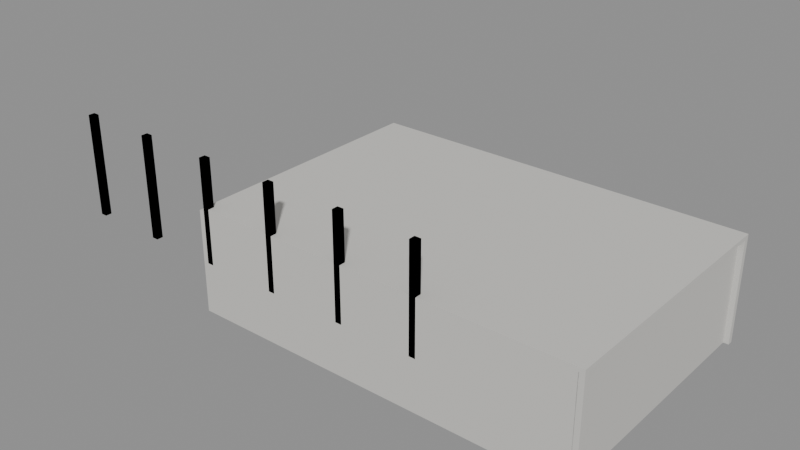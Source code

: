 # Source: gen_nave_industrial.blend  (saved by Blender 5.2.45; exported with 4.5.12 LTS)
import bpy
from mathutils import Matrix  # noqa: F401  (used for matrix-valued properties, if any)

bpy.ops.wm.read_factory_settings(use_empty=True)
scene = bpy.context.scene
scene.name = 'Scene'

# ---- materials (node trees are filled in below, after node groups)
mat_hormigon = bpy.data.materials.new('Hormigon')
mat_acero_inox = bpy.data.materials.new('Acero_Inox')

# ---- material node trees
mat_hormigon.use_nodes = True; mat_hormigon.node_tree.nodes.clear()
_N = mat_hormigon.node_tree.nodes; _L = mat_hormigon.node_tree.links
n0 = _N.new('ShaderNodeBsdfPrincipled'); n0.name = 'Principled BSDF'; n0.location = (-200, 100)
n0.inputs[0].default_value = (0.62, 0.61, 0.58, 1.0)
n0.inputs[2].default_value = 0.85
n0.inputs[3].default_value = 1.45
n0.inputs[10].default_value = 0.005
n1 = _N.new('ShaderNodeOutputMaterial'); n1.name = 'Material Output'; n1.location = (200, 100)
_L.new(n0.outputs[0], n1.inputs[0])
n1.is_active_output = True
mat_acero_inox.use_nodes = True; mat_acero_inox.node_tree.nodes.clear()
_N = mat_acero_inox.node_tree.nodes; _L = mat_acero_inox.node_tree.links
n0 = _N.new('ShaderNodeBsdfPrincipled'); n0.name = 'Principled BSDF'; n0.location = (-200, 100)
n0.inputs[0].default_value = (0.62, 0.64, 0.66, 1.0)
n0.inputs[1].default_value = 1.0
n0.inputs[2].default_value = 0.3
n0.inputs[3].default_value = 1.45
n0.inputs[10].default_value = 0.005
n1 = _N.new('ShaderNodeOutputMaterial'); n1.name = 'Material Output'; n1.location = (200, 100)
_L.new(n0.outputs[0], n1.inputs[0])
n1.is_active_output = True

# ---- meshes
me_muro_frente_cuerpo_mesh = bpy.data.meshes.new('Muro_Frente_Cuerpo_mesh')
me_muro_frente_cuerpo_mesh.from_pydata([(0.0, 0.0, 0.0), (30.0, 0.0, 0.0), (30.0, 0.4, 0.0), (0.0, 0.4, 0.0), (0.0, 0.0, 8.0), (30.0, 0.0, 8.0), (30.0, 0.4, 8.0), (0.0, 0.4, 8.0)], [], [(0, 1, 2, 3), (4, 5, 6, 7), (0, 1, 5, 4), (1, 2, 6, 5), (2, 3, 7, 6), (3, 0, 4, 7)])
me_muro_frente_cuerpo_mesh.materials.append(mat_hormigon)
me_muro_frente_cuerpo_mesh.update()
me_muro_fondo_cuerpo_mesh = bpy.data.meshes.new('Muro_Fondo_Cuerpo_mesh')
me_muro_fondo_cuerpo_mesh.from_pydata([(0.0, 0.0, 0.0), (30.0, 0.0, 0.0), (30.0, 0.4, 0.0), (0.0, 0.4, 0.0), (0.0, 0.0, 8.0), (30.0, 0.0, 8.0), (30.0, 0.4, 8.0), (0.0, 0.4, 8.0)], [], [(0, 1, 2, 3), (4, 5, 6, 7), (0, 1, 5, 4), (1, 2, 6, 5), (2, 3, 7, 6), (3, 0, 4, 7)])
me_muro_fondo_cuerpo_mesh.materials.append(mat_hormigon)
me_muro_fondo_cuerpo_mesh.update()
me_muro_izq_cuerpo_mesh = bpy.data.meshes.new('Muro_Izq_Cuerpo_mesh')
me_muro_izq_cuerpo_mesh.from_pydata([(0.0, 0.0, 0.0), (20.0, 0.0, 0.0), (20.0, 0.4, 0.0), (0.0, 0.4, 0.0), (0.0, 0.0, 8.0), (20.0, 0.0, 8.0), (20.0, 0.4, 8.0), (0.0, 0.4, 8.0)], [], [(0, 1, 2, 3), (4, 5, 6, 7), (0, 1, 5, 4), (1, 2, 6, 5), (2, 3, 7, 6), (3, 0, 4, 7)])
me_muro_izq_cuerpo_mesh.materials.append(mat_hormigon)
me_muro_izq_cuerpo_mesh.update()
me_muro_der_cuerpo_mesh = bpy.data.meshes.new('Muro_Der_Cuerpo_mesh')
me_muro_der_cuerpo_mesh.from_pydata([(0.0, 0.0, 0.0), (20.0, 0.0, 0.0), (20.0, 0.4, 0.0), (0.0, 0.4, 0.0), (0.0, 0.0, 8.0), (20.0, 0.0, 8.0), (20.0, 0.4, 8.0), (0.0, 0.4, 8.0)], [], [(0, 1, 2, 3), (4, 5, 6, 7), (0, 1, 5, 4), (1, 2, 6, 5), (2, 3, 7, 6), (3, 0, 4, 7)])
me_muro_der_cuerpo_mesh.materials.append(mat_hormigon)
me_muro_der_cuerpo_mesh.update()
me_columna_0_0_cuerpo_mesh = bpy.data.meshes.new('Columna_0_0_Cuerpo_mesh')
me_columna_0_0_cuerpo_mesh.from_pydata([(0.0, 0.0, 0.0), (0.5, 0.0, 0.0), (0.5, 0.5, 0.0), (0.0, 0.5, 0.0), (0.0, 0.0, 8.0), (0.5, 0.0, 8.0), (0.5, 0.5, 8.0), (0.0, 0.5, 8.0)], [], [(0, 1, 2, 3), (4, 5, 6, 7), (0, 1, 5, 4), (1, 2, 6, 5), (2, 3, 7, 6), (3, 0, 4, 7)])
me_columna_0_0_cuerpo_mesh.materials.append(mat_acero_inox)
me_columna_0_0_cuerpo_mesh.update()
me_columna_0_1_cuerpo_mesh = bpy.data.meshes.new('Columna_0_1_Cuerpo_mesh')
me_columna_0_1_cuerpo_mesh.from_pydata([(0.0, 0.0, 0.0), (0.5, 0.0, 0.0), (0.5, 0.5, 0.0), (0.0, 0.5, 0.0), (0.0, 0.0, 8.0), (0.5, 0.0, 8.0), (0.5, 0.5, 8.0), (0.0, 0.5, 8.0)], [], [(0, 1, 2, 3), (4, 5, 6, 7), (0, 1, 5, 4), (1, 2, 6, 5), (2, 3, 7, 6), (3, 0, 4, 7)])
me_columna_0_1_cuerpo_mesh.materials.append(mat_acero_inox)
me_columna_0_1_cuerpo_mesh.update()
me_columna_0_2_cuerpo_mesh = bpy.data.meshes.new('Columna_0_2_Cuerpo_mesh')
me_columna_0_2_cuerpo_mesh.from_pydata([(0.0, 0.0, 0.0), (0.5, 0.0, 0.0), (0.5, 0.5, 0.0), (0.0, 0.5, 0.0), (0.0, 0.0, 8.0), (0.5, 0.0, 8.0), (0.5, 0.5, 8.0), (0.0, 0.5, 8.0)], [], [(0, 1, 2, 3), (4, 5, 6, 7), (0, 1, 5, 4), (1, 2, 6, 5), (2, 3, 7, 6), (3, 0, 4, 7)])
me_columna_0_2_cuerpo_mesh.materials.append(mat_acero_inox)
me_columna_0_2_cuerpo_mesh.update()
me_columna_0_3_cuerpo_mesh = bpy.data.meshes.new('Columna_0_3_Cuerpo_mesh')
me_columna_0_3_cuerpo_mesh.from_pydata([(0.0, 0.0, 0.0), (0.5, 0.0, 0.0), (0.5, 0.5, 0.0), (0.0, 0.5, 0.0), (0.0, 0.0, 8.0), (0.5, 0.0, 8.0), (0.5, 0.5, 8.0), (0.0, 0.5, 8.0)], [], [(0, 1, 2, 3), (4, 5, 6, 7), (0, 1, 5, 4), (1, 2, 6, 5), (2, 3, 7, 6), (3, 0, 4, 7)])
me_columna_0_3_cuerpo_mesh.materials.append(mat_acero_inox)
me_columna_0_3_cuerpo_mesh.update()
me_columna_1_0_cuerpo_mesh = bpy.data.meshes.new('Columna_1_0_Cuerpo_mesh')
me_columna_1_0_cuerpo_mesh.from_pydata([(0.0, 0.0, 0.0), (0.5, 0.0, 0.0), (0.5, 0.5, 0.0), (0.0, 0.5, 0.0), (0.0, 0.0, 8.0), (0.5, 0.0, 8.0), (0.5, 0.5, 8.0), (0.0, 0.5, 8.0)], [], [(0, 1, 2, 3), (4, 5, 6, 7), (0, 1, 5, 4), (1, 2, 6, 5), (2, 3, 7, 6), (3, 0, 4, 7)])
me_columna_1_0_cuerpo_mesh.materials.append(mat_acero_inox)
me_columna_1_0_cuerpo_mesh.update()
me_columna_1_1_cuerpo_mesh = bpy.data.meshes.new('Columna_1_1_Cuerpo_mesh')
me_columna_1_1_cuerpo_mesh.from_pydata([(0.0, 0.0, 0.0), (0.5, 0.0, 0.0), (0.5, 0.5, 0.0), (0.0, 0.5, 0.0), (0.0, 0.0, 8.0), (0.5, 0.0, 8.0), (0.5, 0.5, 8.0), (0.0, 0.5, 8.0)], [], [(0, 1, 2, 3), (4, 5, 6, 7), (0, 1, 5, 4), (1, 2, 6, 5), (2, 3, 7, 6), (3, 0, 4, 7)])
me_columna_1_1_cuerpo_mesh.materials.append(mat_acero_inox)
me_columna_1_1_cuerpo_mesh.update()
me_columna_1_2_cuerpo_mesh = bpy.data.meshes.new('Columna_1_2_Cuerpo_mesh')
me_columna_1_2_cuerpo_mesh.from_pydata([(0.0, 0.0, 0.0), (0.5, 0.0, 0.0), (0.5, 0.5, 0.0), (0.0, 0.5, 0.0), (0.0, 0.0, 8.0), (0.5, 0.0, 8.0), (0.5, 0.5, 8.0), (0.0, 0.5, 8.0)], [], [(0, 1, 2, 3), (4, 5, 6, 7), (0, 1, 5, 4), (1, 2, 6, 5), (2, 3, 7, 6), (3, 0, 4, 7)])
me_columna_1_2_cuerpo_mesh.materials.append(mat_acero_inox)
me_columna_1_2_cuerpo_mesh.update()
me_columna_1_3_cuerpo_mesh = bpy.data.meshes.new('Columna_1_3_Cuerpo_mesh')
me_columna_1_3_cuerpo_mesh.from_pydata([(0.0, 0.0, 0.0), (0.5, 0.0, 0.0), (0.5, 0.5, 0.0), (0.0, 0.5, 0.0), (0.0, 0.0, 8.0), (0.5, 0.0, 8.0), (0.5, 0.5, 8.0), (0.0, 0.5, 8.0)], [], [(0, 1, 2, 3), (4, 5, 6, 7), (0, 1, 5, 4), (1, 2, 6, 5), (2, 3, 7, 6), (3, 0, 4, 7)])
me_columna_1_3_cuerpo_mesh.materials.append(mat_acero_inox)
me_columna_1_3_cuerpo_mesh.update()
me_columna_2_0_cuerpo_mesh = bpy.data.meshes.new('Columna_2_0_Cuerpo_mesh')
me_columna_2_0_cuerpo_mesh.from_pydata([(0.0, 0.0, 0.0), (0.5, 0.0, 0.0), (0.5, 0.5, 0.0), (0.0, 0.5, 0.0), (0.0, 0.0, 8.0), (0.5, 0.0, 8.0), (0.5, 0.5, 8.0), (0.0, 0.5, 8.0)], [], [(0, 1, 2, 3), (4, 5, 6, 7), (0, 1, 5, 4), (1, 2, 6, 5), (2, 3, 7, 6), (3, 0, 4, 7)])
me_columna_2_0_cuerpo_mesh.materials.append(mat_acero_inox)
me_columna_2_0_cuerpo_mesh.update()
me_columna_2_1_cuerpo_mesh = bpy.data.meshes.new('Columna_2_1_Cuerpo_mesh')
me_columna_2_1_cuerpo_mesh.from_pydata([(0.0, 0.0, 0.0), (0.5, 0.0, 0.0), (0.5, 0.5, 0.0), (0.0, 0.5, 0.0), (0.0, 0.0, 8.0), (0.5, 0.0, 8.0), (0.5, 0.5, 8.0), (0.0, 0.5, 8.0)], [], [(0, 1, 2, 3), (4, 5, 6, 7), (0, 1, 5, 4), (1, 2, 6, 5), (2, 3, 7, 6), (3, 0, 4, 7)])
me_columna_2_1_cuerpo_mesh.materials.append(mat_acero_inox)
me_columna_2_1_cuerpo_mesh.update()
me_columna_2_2_cuerpo_mesh = bpy.data.meshes.new('Columna_2_2_Cuerpo_mesh')
me_columna_2_2_cuerpo_mesh.from_pydata([(0.0, 0.0, 0.0), (0.5, 0.0, 0.0), (0.5, 0.5, 0.0), (0.0, 0.5, 0.0), (0.0, 0.0, 8.0), (0.5, 0.0, 8.0), (0.5, 0.5, 8.0), (0.0, 0.5, 8.0)], [], [(0, 1, 2, 3), (4, 5, 6, 7), (0, 1, 5, 4), (1, 2, 6, 5), (2, 3, 7, 6), (3, 0, 4, 7)])
me_columna_2_2_cuerpo_mesh.materials.append(mat_acero_inox)
me_columna_2_2_cuerpo_mesh.update()
me_columna_2_3_cuerpo_mesh = bpy.data.meshes.new('Columna_2_3_Cuerpo_mesh')
me_columna_2_3_cuerpo_mesh.from_pydata([(0.0, 0.0, 0.0), (0.5, 0.0, 0.0), (0.5, 0.5, 0.0), (0.0, 0.5, 0.0), (0.0, 0.0, 8.0), (0.5, 0.0, 8.0), (0.5, 0.5, 8.0), (0.0, 0.5, 8.0)], [], [(0, 1, 2, 3), (4, 5, 6, 7), (0, 1, 5, 4), (1, 2, 6, 5), (2, 3, 7, 6), (3, 0, 4, 7)])
me_columna_2_3_cuerpo_mesh.materials.append(mat_acero_inox)
me_columna_2_3_cuerpo_mesh.update()
me_columna_3_0_cuerpo_mesh = bpy.data.meshes.new('Columna_3_0_Cuerpo_mesh')
me_columna_3_0_cuerpo_mesh.from_pydata([(0.0, 0.0, 0.0), (0.5, 0.0, 0.0), (0.5, 0.5, 0.0), (0.0, 0.5, 0.0), (0.0, 0.0, 8.0), (0.5, 0.0, 8.0), (0.5, 0.5, 8.0), (0.0, 0.5, 8.0)], [], [(0, 1, 2, 3), (4, 5, 6, 7), (0, 1, 5, 4), (1, 2, 6, 5), (2, 3, 7, 6), (3, 0, 4, 7)])
me_columna_3_0_cuerpo_mesh.materials.append(mat_acero_inox)
me_columna_3_0_cuerpo_mesh.update()
me_columna_3_1_cuerpo_mesh = bpy.data.meshes.new('Columna_3_1_Cuerpo_mesh')
me_columna_3_1_cuerpo_mesh.from_pydata([(0.0, 0.0, 0.0), (0.5, 0.0, 0.0), (0.5, 0.5, 0.0), (0.0, 0.5, 0.0), (0.0, 0.0, 8.0), (0.5, 0.0, 8.0), (0.5, 0.5, 8.0), (0.0, 0.5, 8.0)], [], [(0, 1, 2, 3), (4, 5, 6, 7), (0, 1, 5, 4), (1, 2, 6, 5), (2, 3, 7, 6), (3, 0, 4, 7)])
me_columna_3_1_cuerpo_mesh.materials.append(mat_acero_inox)
me_columna_3_1_cuerpo_mesh.update()
me_columna_3_2_cuerpo_mesh = bpy.data.meshes.new('Columna_3_2_Cuerpo_mesh')
me_columna_3_2_cuerpo_mesh.from_pydata([(0.0, 0.0, 0.0), (0.5, 0.0, 0.0), (0.5, 0.5, 0.0), (0.0, 0.5, 0.0), (0.0, 0.0, 8.0), (0.5, 0.0, 8.0), (0.5, 0.5, 8.0), (0.0, 0.5, 8.0)], [], [(0, 1, 2, 3), (4, 5, 6, 7), (0, 1, 5, 4), (1, 2, 6, 5), (2, 3, 7, 6), (3, 0, 4, 7)])
me_columna_3_2_cuerpo_mesh.materials.append(mat_acero_inox)
me_columna_3_2_cuerpo_mesh.update()
me_columna_3_3_cuerpo_mesh = bpy.data.meshes.new('Columna_3_3_Cuerpo_mesh')
me_columna_3_3_cuerpo_mesh.from_pydata([(0.0, 0.0, 0.0), (0.5, 0.0, 0.0), (0.5, 0.5, 0.0), (0.0, 0.5, 0.0), (0.0, 0.0, 8.0), (0.5, 0.0, 8.0), (0.5, 0.5, 8.0), (0.0, 0.5, 8.0)], [], [(0, 1, 2, 3), (4, 5, 6, 7), (0, 1, 5, 4), (1, 2, 6, 5), (2, 3, 7, 6), (3, 0, 4, 7)])
me_columna_3_3_cuerpo_mesh.materials.append(mat_acero_inox)
me_columna_3_3_cuerpo_mesh.update()
me_columna_4_0_cuerpo_mesh = bpy.data.meshes.new('Columna_4_0_Cuerpo_mesh')
me_columna_4_0_cuerpo_mesh.from_pydata([(0.0, 0.0, 0.0), (0.5, 0.0, 0.0), (0.5, 0.5, 0.0), (0.0, 0.5, 0.0), (0.0, 0.0, 8.0), (0.5, 0.0, 8.0), (0.5, 0.5, 8.0), (0.0, 0.5, 8.0)], [], [(0, 1, 2, 3), (4, 5, 6, 7), (0, 1, 5, 4), (1, 2, 6, 5), (2, 3, 7, 6), (3, 0, 4, 7)])
me_columna_4_0_cuerpo_mesh.materials.append(mat_acero_inox)
me_columna_4_0_cuerpo_mesh.update()
me_columna_4_1_cuerpo_mesh = bpy.data.meshes.new('Columna_4_1_Cuerpo_mesh')
me_columna_4_1_cuerpo_mesh.from_pydata([(0.0, 0.0, 0.0), (0.5, 0.0, 0.0), (0.5, 0.5, 0.0), (0.0, 0.5, 0.0), (0.0, 0.0, 8.0), (0.5, 0.0, 8.0), (0.5, 0.5, 8.0), (0.0, 0.5, 8.0)], [], [(0, 1, 2, 3), (4, 5, 6, 7), (0, 1, 5, 4), (1, 2, 6, 5), (2, 3, 7, 6), (3, 0, 4, 7)])
me_columna_4_1_cuerpo_mesh.materials.append(mat_acero_inox)
me_columna_4_1_cuerpo_mesh.update()
me_columna_4_2_cuerpo_mesh = bpy.data.meshes.new('Columna_4_2_Cuerpo_mesh')
me_columna_4_2_cuerpo_mesh.from_pydata([(0.0, 0.0, 0.0), (0.5, 0.0, 0.0), (0.5, 0.5, 0.0), (0.0, 0.5, 0.0), (0.0, 0.0, 8.0), (0.5, 0.0, 8.0), (0.5, 0.5, 8.0), (0.0, 0.5, 8.0)], [], [(0, 1, 2, 3), (4, 5, 6, 7), (0, 1, 5, 4), (1, 2, 6, 5), (2, 3, 7, 6), (3, 0, 4, 7)])
me_columna_4_2_cuerpo_mesh.materials.append(mat_acero_inox)
me_columna_4_2_cuerpo_mesh.update()
me_columna_4_3_cuerpo_mesh = bpy.data.meshes.new('Columna_4_3_Cuerpo_mesh')
me_columna_4_3_cuerpo_mesh.from_pydata([(0.0, 0.0, 0.0), (0.5, 0.0, 0.0), (0.5, 0.5, 0.0), (0.0, 0.5, 0.0), (0.0, 0.0, 8.0), (0.5, 0.0, 8.0), (0.5, 0.5, 8.0), (0.0, 0.5, 8.0)], [], [(0, 1, 2, 3), (4, 5, 6, 7), (0, 1, 5, 4), (1, 2, 6, 5), (2, 3, 7, 6), (3, 0, 4, 7)])
me_columna_4_3_cuerpo_mesh.materials.append(mat_acero_inox)
me_columna_4_3_cuerpo_mesh.update()
me_columna_5_0_cuerpo_mesh = bpy.data.meshes.new('Columna_5_0_Cuerpo_mesh')
me_columna_5_0_cuerpo_mesh.from_pydata([(0.0, 0.0, 0.0), (0.5, 0.0, 0.0), (0.5, 0.5, 0.0), (0.0, 0.5, 0.0), (0.0, 0.0, 8.0), (0.5, 0.0, 8.0), (0.5, 0.5, 8.0), (0.0, 0.5, 8.0)], [], [(0, 1, 2, 3), (4, 5, 6, 7), (0, 1, 5, 4), (1, 2, 6, 5), (2, 3, 7, 6), (3, 0, 4, 7)])
me_columna_5_0_cuerpo_mesh.materials.append(mat_acero_inox)
me_columna_5_0_cuerpo_mesh.update()
me_columna_5_1_cuerpo_mesh = bpy.data.meshes.new('Columna_5_1_Cuerpo_mesh')
me_columna_5_1_cuerpo_mesh.from_pydata([(0.0, 0.0, 0.0), (0.5, 0.0, 0.0), (0.5, 0.5, 0.0), (0.0, 0.5, 0.0), (0.0, 0.0, 8.0), (0.5, 0.0, 8.0), (0.5, 0.5, 8.0), (0.0, 0.5, 8.0)], [], [(0, 1, 2, 3), (4, 5, 6, 7), (0, 1, 5, 4), (1, 2, 6, 5), (2, 3, 7, 6), (3, 0, 4, 7)])
me_columna_5_1_cuerpo_mesh.materials.append(mat_acero_inox)
me_columna_5_1_cuerpo_mesh.update()
me_columna_5_2_cuerpo_mesh = bpy.data.meshes.new('Columna_5_2_Cuerpo_mesh')
me_columna_5_2_cuerpo_mesh.from_pydata([(0.0, 0.0, 0.0), (0.5, 0.0, 0.0), (0.5, 0.5, 0.0), (0.0, 0.5, 0.0), (0.0, 0.0, 8.0), (0.5, 0.0, 8.0), (0.5, 0.5, 8.0), (0.0, 0.5, 8.0)], [], [(0, 1, 2, 3), (4, 5, 6, 7), (0, 1, 5, 4), (1, 2, 6, 5), (2, 3, 7, 6), (3, 0, 4, 7)])
me_columna_5_2_cuerpo_mesh.materials.append(mat_acero_inox)
me_columna_5_2_cuerpo_mesh.update()
me_columna_5_3_cuerpo_mesh = bpy.data.meshes.new('Columna_5_3_Cuerpo_mesh')
me_columna_5_3_cuerpo_mesh.from_pydata([(0.0, 0.0, 0.0), (0.5, 0.0, 0.0), (0.5, 0.5, 0.0), (0.0, 0.5, 0.0), (0.0, 0.0, 8.0), (0.5, 0.0, 8.0), (0.5, 0.5, 8.0), (0.0, 0.5, 8.0)], [], [(0, 1, 2, 3), (4, 5, 6, 7), (0, 1, 5, 4), (1, 2, 6, 5), (2, 3, 7, 6), (3, 0, 4, 7)])
me_columna_5_3_cuerpo_mesh.materials.append(mat_acero_inox)
me_columna_5_3_cuerpo_mesh.update()
me_losa_cubierta_mesh = bpy.data.meshes.new('Losa_Cubierta_mesh')
me_losa_cubierta_mesh.from_pydata([(0.0, 0.0, 0.0), (30.0, 0.0, 0.0), (30.0, 20.0, 0.0), (0.0, 20.0, 0.0), (0.0, 0.0, 0.3), (30.0, 0.0, 0.3), (30.0, 20.0, 0.3), (0.0, 20.0, 0.3)], [], [(0, 3, 2, 1), (4, 5, 6, 7), (2, 3, 7, 6), (0, 1, 5, 4), (1, 2, 6, 5), (3, 0, 4, 7)])
me_losa_cubierta_mesh.materials.append(mat_hormigon)
me_losa_cubierta_mesh.update()

# ---- objects
ob_muro_frente = bpy.data.objects.new('Muro_Frente', None)
ob_muro_frente_cuerpo = bpy.data.objects.new('Muro_Frente_Cuerpo', me_muro_frente_cuerpo_mesh)
ob_muro_fondo = bpy.data.objects.new('Muro_Fondo', None)
ob_muro_fondo_cuerpo = bpy.data.objects.new('Muro_Fondo_Cuerpo', me_muro_fondo_cuerpo_mesh)
ob_muro_izq = bpy.data.objects.new('Muro_Izq', None)
ob_muro_izq_cuerpo = bpy.data.objects.new('Muro_Izq_Cuerpo', me_muro_izq_cuerpo_mesh)
ob_muro_der = bpy.data.objects.new('Muro_Der', None)
ob_muro_der_cuerpo = bpy.data.objects.new('Muro_Der_Cuerpo', me_muro_der_cuerpo_mesh)
ob_columna_0_0 = bpy.data.objects.new('Columna_0_0', None)
ob_columna_0_0_cuerpo = bpy.data.objects.new('Columna_0_0_Cuerpo', me_columna_0_0_cuerpo_mesh)
ob_columna_0_1 = bpy.data.objects.new('Columna_0_1', None)
ob_columna_0_1_cuerpo = bpy.data.objects.new('Columna_0_1_Cuerpo', me_columna_0_1_cuerpo_mesh)
ob_columna_0_2 = bpy.data.objects.new('Columna_0_2', None)
ob_columna_0_2_cuerpo = bpy.data.objects.new('Columna_0_2_Cuerpo', me_columna_0_2_cuerpo_mesh)
ob_columna_0_3 = bpy.data.objects.new('Columna_0_3', None)
ob_columna_0_3_cuerpo = bpy.data.objects.new('Columna_0_3_Cuerpo', me_columna_0_3_cuerpo_mesh)
ob_columna_1_0 = bpy.data.objects.new('Columna_1_0', None)
ob_columna_1_0_cuerpo = bpy.data.objects.new('Columna_1_0_Cuerpo', me_columna_1_0_cuerpo_mesh)
ob_columna_1_1 = bpy.data.objects.new('Columna_1_1', None)
ob_columna_1_1_cuerpo = bpy.data.objects.new('Columna_1_1_Cuerpo', me_columna_1_1_cuerpo_mesh)
ob_columna_1_2 = bpy.data.objects.new('Columna_1_2', None)
ob_columna_1_2_cuerpo = bpy.data.objects.new('Columna_1_2_Cuerpo', me_columna_1_2_cuerpo_mesh)
ob_columna_1_3 = bpy.data.objects.new('Columna_1_3', None)
ob_columna_1_3_cuerpo = bpy.data.objects.new('Columna_1_3_Cuerpo', me_columna_1_3_cuerpo_mesh)
ob_columna_2_0 = bpy.data.objects.new('Columna_2_0', None)
ob_columna_2_0_cuerpo = bpy.data.objects.new('Columna_2_0_Cuerpo', me_columna_2_0_cuerpo_mesh)
ob_columna_2_1 = bpy.data.objects.new('Columna_2_1', None)
ob_columna_2_1_cuerpo = bpy.data.objects.new('Columna_2_1_Cuerpo', me_columna_2_1_cuerpo_mesh)
ob_columna_2_2 = bpy.data.objects.new('Columna_2_2', None)
ob_columna_2_2_cuerpo = bpy.data.objects.new('Columna_2_2_Cuerpo', me_columna_2_2_cuerpo_mesh)
ob_columna_2_3 = bpy.data.objects.new('Columna_2_3', None)
ob_columna_2_3_cuerpo = bpy.data.objects.new('Columna_2_3_Cuerpo', me_columna_2_3_cuerpo_mesh)
ob_columna_3_0 = bpy.data.objects.new('Columna_3_0', None)
ob_columna_3_0_cuerpo = bpy.data.objects.new('Columna_3_0_Cuerpo', me_columna_3_0_cuerpo_mesh)
ob_columna_3_1 = bpy.data.objects.new('Columna_3_1', None)
ob_columna_3_1_cuerpo = bpy.data.objects.new('Columna_3_1_Cuerpo', me_columna_3_1_cuerpo_mesh)
ob_columna_3_2 = bpy.data.objects.new('Columna_3_2', None)
ob_columna_3_2_cuerpo = bpy.data.objects.new('Columna_3_2_Cuerpo', me_columna_3_2_cuerpo_mesh)
ob_columna_3_3 = bpy.data.objects.new('Columna_3_3', None)
ob_columna_3_3_cuerpo = bpy.data.objects.new('Columna_3_3_Cuerpo', me_columna_3_3_cuerpo_mesh)
ob_columna_4_0 = bpy.data.objects.new('Columna_4_0', None)
ob_columna_4_0_cuerpo = bpy.data.objects.new('Columna_4_0_Cuerpo', me_columna_4_0_cuerpo_mesh)
ob_columna_4_1 = bpy.data.objects.new('Columna_4_1', None)
ob_columna_4_1_cuerpo = bpy.data.objects.new('Columna_4_1_Cuerpo', me_columna_4_1_cuerpo_mesh)
ob_columna_4_2 = bpy.data.objects.new('Columna_4_2', None)
ob_columna_4_2_cuerpo = bpy.data.objects.new('Columna_4_2_Cuerpo', me_columna_4_2_cuerpo_mesh)
ob_columna_4_3 = bpy.data.objects.new('Columna_4_3', None)
ob_columna_4_3_cuerpo = bpy.data.objects.new('Columna_4_3_Cuerpo', me_columna_4_3_cuerpo_mesh)
ob_columna_5_0 = bpy.data.objects.new('Columna_5_0', None)
ob_columna_5_0_cuerpo = bpy.data.objects.new('Columna_5_0_Cuerpo', me_columna_5_0_cuerpo_mesh)
ob_columna_5_1 = bpy.data.objects.new('Columna_5_1', None)
ob_columna_5_1_cuerpo = bpy.data.objects.new('Columna_5_1_Cuerpo', me_columna_5_1_cuerpo_mesh)
ob_columna_5_2 = bpy.data.objects.new('Columna_5_2', None)
ob_columna_5_2_cuerpo = bpy.data.objects.new('Columna_5_2_Cuerpo', me_columna_5_2_cuerpo_mesh)
ob_columna_5_3 = bpy.data.objects.new('Columna_5_3', None)
ob_columna_5_3_cuerpo = bpy.data.objects.new('Columna_5_3_Cuerpo', me_columna_5_3_cuerpo_mesh)
ob_losa_cubierta_solido = bpy.data.objects.new('Losa_Cubierta_Solido', me_losa_cubierta_mesh)
ob_losa_cubierta = bpy.data.objects.new('Losa_Cubierta', None)

# ---- transforms, parenting, visibility, modifiers, constraints
ob_muro_frente.location = (0.0, 0.0, 0.0)
ob_muro_frente.empty_display_type = 'ARROWS'
ob_muro_frente_cuerpo.parent = ob_muro_frente
ob_muro_frente_cuerpo.location = (0.0, 0.0, 0.0)
ob_muro_fondo.location = (0.0, 19.6, 0.0)
ob_muro_fondo.empty_display_type = 'ARROWS'
ob_muro_fondo_cuerpo.parent = ob_muro_fondo
ob_muro_fondo_cuerpo.location = (0.0, 0.0, 0.0)
ob_muro_izq.location = (0.0, 0.0, 0.0)
ob_muro_izq.rotation_euler = (0.0, 0.0, 1.571)
ob_muro_izq.empty_display_type = 'ARROWS'
ob_muro_izq_cuerpo.parent = ob_muro_izq
ob_muro_izq_cuerpo.location = (0.0, 0.0, 0.0)
ob_muro_der.location = (29.6, 0.0, 0.0)
ob_muro_der.rotation_euler = (0.0, 0.0, 1.571)
ob_muro_der.empty_display_type = 'ARROWS'
ob_muro_der_cuerpo.parent = ob_muro_der
ob_muro_der_cuerpo.location = (0.0, 0.0, 0.0)
ob_columna_0_0.location = (-12.0, 0.0, 4.0)
ob_columna_0_0.empty_display_type = 'ARROWS'
ob_columna_0_0_cuerpo.parent = ob_columna_0_0
ob_columna_0_0_cuerpo.location = (0.0, 0.0, 0.0)
ob_columna_0_1.location = (-12.0, 0.0, 4.0)
ob_columna_0_1.empty_display_type = 'ARROWS'
ob_columna_0_1_cuerpo.parent = ob_columna_0_1
ob_columna_0_1_cuerpo.location = (0.0, 0.0, 0.0)
ob_columna_0_2.location = (-12.0, 0.0, 4.0)
ob_columna_0_2.empty_display_type = 'ARROWS'
ob_columna_0_2_cuerpo.parent = ob_columna_0_2
ob_columna_0_2_cuerpo.location = (0.0, 0.0, 0.0)
ob_columna_0_3.location = (-12.0, 0.0, 4.0)
ob_columna_0_3.empty_display_type = 'ARROWS'
ob_columna_0_3_cuerpo.parent = ob_columna_0_3
ob_columna_0_3_cuerpo.location = (0.0, 0.0, 0.0)
ob_columna_1_0.location = (-6.0, 0.0, 4.0)
ob_columna_1_0.empty_display_type = 'ARROWS'
ob_columna_1_0_cuerpo.parent = ob_columna_1_0
ob_columna_1_0_cuerpo.location = (0.0, 0.0, 0.0)
ob_columna_1_1.location = (-6.0, 0.0, 4.0)
ob_columna_1_1.empty_display_type = 'ARROWS'
ob_columna_1_1_cuerpo.parent = ob_columna_1_1
ob_columna_1_1_cuerpo.location = (0.0, 0.0, 0.0)
ob_columna_1_2.location = (-6.0, 0.0, 4.0)
ob_columna_1_2.empty_display_type = 'ARROWS'
ob_columna_1_2_cuerpo.parent = ob_columna_1_2
ob_columna_1_2_cuerpo.location = (0.0, 0.0, 0.0)
ob_columna_1_3.location = (-6.0, 0.0, 4.0)
ob_columna_1_3.empty_display_type = 'ARROWS'
ob_columna_1_3_cuerpo.parent = ob_columna_1_3
ob_columna_1_3_cuerpo.location = (0.0, 0.0, 0.0)
ob_columna_2_0.location = (0.0, 0.0, 4.0)
ob_columna_2_0.empty_display_type = 'ARROWS'
ob_columna_2_0_cuerpo.parent = ob_columna_2_0
ob_columna_2_0_cuerpo.location = (0.0, 0.0, 0.0)
ob_columna_2_1.location = (0.0, 0.0, 4.0)
ob_columna_2_1.empty_display_type = 'ARROWS'
ob_columna_2_1_cuerpo.parent = ob_columna_2_1
ob_columna_2_1_cuerpo.location = (0.0, 0.0, 0.0)
ob_columna_2_2.location = (0.0, 0.0, 4.0)
ob_columna_2_2.empty_display_type = 'ARROWS'
ob_columna_2_2_cuerpo.parent = ob_columna_2_2
ob_columna_2_2_cuerpo.location = (0.0, 0.0, 0.0)
ob_columna_2_3.location = (0.0, 0.0, 4.0)
ob_columna_2_3.empty_display_type = 'ARROWS'
ob_columna_2_3_cuerpo.parent = ob_columna_2_3
ob_columna_2_3_cuerpo.location = (0.0, 0.0, 0.0)
ob_columna_3_0.location = (6.0, 0.0, 4.0)
ob_columna_3_0.empty_display_type = 'ARROWS'
ob_columna_3_0_cuerpo.parent = ob_columna_3_0
ob_columna_3_0_cuerpo.location = (0.0, 0.0, 0.0)
ob_columna_3_1.location = (6.0, 0.0, 4.0)
ob_columna_3_1.empty_display_type = 'ARROWS'
ob_columna_3_1_cuerpo.parent = ob_columna_3_1
ob_columna_3_1_cuerpo.location = (0.0, 0.0, 0.0)
ob_columna_3_2.location = (6.0, 0.0, 4.0)
ob_columna_3_2.empty_display_type = 'ARROWS'
ob_columna_3_2_cuerpo.parent = ob_columna_3_2
ob_columna_3_2_cuerpo.location = (0.0, 0.0, 0.0)
ob_columna_3_3.location = (6.0, 0.0, 4.0)
ob_columna_3_3.empty_display_type = 'ARROWS'
ob_columna_3_3_cuerpo.parent = ob_columna_3_3
ob_columna_3_3_cuerpo.location = (0.0, 0.0, 0.0)
ob_columna_4_0.location = (12.0, 0.0, 4.0)
ob_columna_4_0.empty_display_type = 'ARROWS'
ob_columna_4_0_cuerpo.parent = ob_columna_4_0
ob_columna_4_0_cuerpo.location = (0.0, 0.0, 0.0)
ob_columna_4_1.location = (12.0, 0.0, 4.0)
ob_columna_4_1.empty_display_type = 'ARROWS'
ob_columna_4_1_cuerpo.parent = ob_columna_4_1
ob_columna_4_1_cuerpo.location = (0.0, 0.0, 0.0)
ob_columna_4_2.location = (12.0, 0.0, 4.0)
ob_columna_4_2.empty_display_type = 'ARROWS'
ob_columna_4_2_cuerpo.parent = ob_columna_4_2
ob_columna_4_2_cuerpo.location = (0.0, 0.0, 0.0)
ob_columna_4_3.location = (12.0, 0.0, 4.0)
ob_columna_4_3.empty_display_type = 'ARROWS'
ob_columna_4_3_cuerpo.parent = ob_columna_4_3
ob_columna_4_3_cuerpo.location = (0.0, 0.0, 0.0)
ob_columna_5_0.location = (18.0, 0.0, 4.0)
ob_columna_5_0.empty_display_type = 'ARROWS'
ob_columna_5_0_cuerpo.parent = ob_columna_5_0
ob_columna_5_0_cuerpo.location = (0.0, 0.0, 0.0)
ob_columna_5_1.location = (18.0, 0.0, 4.0)
ob_columna_5_1.empty_display_type = 'ARROWS'
ob_columna_5_1_cuerpo.parent = ob_columna_5_1
ob_columna_5_1_cuerpo.location = (0.0, 0.0, 0.0)
ob_columna_5_2.location = (18.0, 0.0, 4.0)
ob_columna_5_2.empty_display_type = 'ARROWS'
ob_columna_5_2_cuerpo.parent = ob_columna_5_2
ob_columna_5_2_cuerpo.location = (0.0, 0.0, 0.0)
ob_columna_5_3.location = (18.0, 0.0, 4.0)
ob_columna_5_3.empty_display_type = 'ARROWS'
ob_columna_5_3_cuerpo.parent = ob_columna_5_3
ob_columna_5_3_cuerpo.location = (0.0, 0.0, 0.0)
ob_losa_cubierta_solido.parent = ob_losa_cubierta
ob_losa_cubierta_solido.location = (0.0, 0.0, 0.0)
ob_losa_cubierta.location = (0.0, 0.0, 8.0)
ob_losa_cubierta.empty_display_type = 'ARROWS'

# ---- collection membership
scene.collection.objects.link(ob_muro_frente)
scene.collection.objects.link(ob_muro_frente_cuerpo)
scene.collection.objects.link(ob_muro_fondo)
scene.collection.objects.link(ob_muro_fondo_cuerpo)
scene.collection.objects.link(ob_muro_izq)
scene.collection.objects.link(ob_muro_izq_cuerpo)
scene.collection.objects.link(ob_muro_der)
scene.collection.objects.link(ob_muro_der_cuerpo)
scene.collection.objects.link(ob_columna_0_0)
scene.collection.objects.link(ob_columna_0_0_cuerpo)
scene.collection.objects.link(ob_columna_0_1)
scene.collection.objects.link(ob_columna_0_1_cuerpo)
scene.collection.objects.link(ob_columna_0_2)
scene.collection.objects.link(ob_columna_0_2_cuerpo)
scene.collection.objects.link(ob_columna_0_3)
scene.collection.objects.link(ob_columna_0_3_cuerpo)
scene.collection.objects.link(ob_columna_1_0)
scene.collection.objects.link(ob_columna_1_0_cuerpo)
scene.collection.objects.link(ob_columna_1_1)
scene.collection.objects.link(ob_columna_1_1_cuerpo)
scene.collection.objects.link(ob_columna_1_2)
scene.collection.objects.link(ob_columna_1_2_cuerpo)
scene.collection.objects.link(ob_columna_1_3)
scene.collection.objects.link(ob_columna_1_3_cuerpo)
scene.collection.objects.link(ob_columna_2_0)
scene.collection.objects.link(ob_columna_2_0_cuerpo)
scene.collection.objects.link(ob_columna_2_1)
scene.collection.objects.link(ob_columna_2_1_cuerpo)
scene.collection.objects.link(ob_columna_2_2)
scene.collection.objects.link(ob_columna_2_2_cuerpo)
scene.collection.objects.link(ob_columna_2_3)
scene.collection.objects.link(ob_columna_2_3_cuerpo)
scene.collection.objects.link(ob_columna_3_0)
scene.collection.objects.link(ob_columna_3_0_cuerpo)
scene.collection.objects.link(ob_columna_3_1)
scene.collection.objects.link(ob_columna_3_1_cuerpo)
scene.collection.objects.link(ob_columna_3_2)
scene.collection.objects.link(ob_columna_3_2_cuerpo)
scene.collection.objects.link(ob_columna_3_3)
scene.collection.objects.link(ob_columna_3_3_cuerpo)
scene.collection.objects.link(ob_columna_4_0)
scene.collection.objects.link(ob_columna_4_0_cuerpo)
scene.collection.objects.link(ob_columna_4_1)
scene.collection.objects.link(ob_columna_4_1_cuerpo)
scene.collection.objects.link(ob_columna_4_2)
scene.collection.objects.link(ob_columna_4_2_cuerpo)
scene.collection.objects.link(ob_columna_4_3)
scene.collection.objects.link(ob_columna_4_3_cuerpo)
scene.collection.objects.link(ob_columna_5_0)
scene.collection.objects.link(ob_columna_5_0_cuerpo)
scene.collection.objects.link(ob_columna_5_1)
scene.collection.objects.link(ob_columna_5_1_cuerpo)
scene.collection.objects.link(ob_columna_5_2)
scene.collection.objects.link(ob_columna_5_2_cuerpo)
scene.collection.objects.link(ob_columna_5_3)
scene.collection.objects.link(ob_columna_5_3_cuerpo)
scene.collection.objects.link(ob_losa_cubierta_solido)
scene.collection.objects.link(ob_losa_cubierta)

# ---- scene / render settings (as saved in the file)
scene.frame_start = 1; scene.frame_end = 250; scene.frame_set(1)
scene.render.engine = 'BLENDER_EEVEE_NEXT'
scene.render.bake_bias = 0.0
scene.render.bake_samples = 0
scene.render.compositor_device = 'GPU'
scene.eevee.use_volume_custom_range = False
scene.eevee.fast_gi_thickness_near = 0.1
scene.eevee.fast_gi_thickness_far = 0.0
scene.eevee.ray_tracing_options.screen_trace_thickness = 0.1
bpy.context.view_layer.update()

# ---- added for rendering (the .blend has no active camera and no usable light): camera, sun + grey world if the file has none
cam_auto = bpy.data.cameras.new('AutoCamera')
cam_auto.lens = 50.0
cam_auto.sensor_width = 36.0
cam_auto.clip_end = 1000.0
ob_auto_camera = bpy.data.objects.new('AutoCamera', cam_auto)
scene.collection.objects.link(ob_auto_camera)
ob_auto_camera.location = (53.4493, -43.3392, 41.5595)
ob_auto_camera.rotation_euler = (1.09748, -7.21219e-08, 0.694738)
scene.camera = ob_auto_camera
light_auto_sun = bpy.data.lights.new('AutoSun', 'SUN')
light_auto_sun.energy = 3.0
light_auto_sun.angle = 0.0523599
ob_auto_sun = bpy.data.objects.new('AutoSun', light_auto_sun)
scene.collection.objects.link(ob_auto_sun)
ob_auto_sun.rotation_euler = (0.872665, 0.174533, 0.523599)
if scene.world is None:
    world_auto = bpy.data.worlds.new('AutoWorld')
    world_auto.color = (0.3, 0.3, 0.3)
    scene.world = world_auto
bpy.context.view_layer.update()
